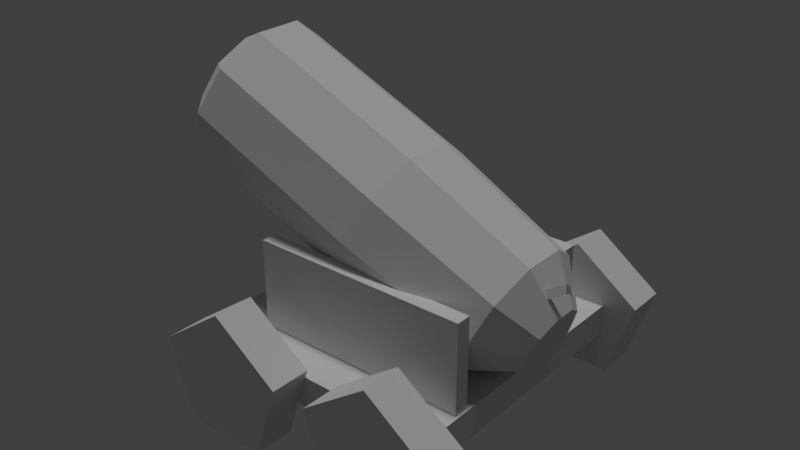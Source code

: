 # Source: Cannon.blend  (saved by Blender 2.78.0; exported with 4.5.12 LTS)
import bpy
from mathutils import Matrix  # noqa: F401  (used for matrix-valued properties, if any)

bpy.ops.wm.read_factory_settings(use_empty=True)
scene = bpy.context.scene
scene.name = 'Scene'

# ---- collections
col_collection_1 = bpy.data.collections.new('Collection 1'); scene.collection.children.link(col_collection_1)

# ---- materials (node trees are filled in below, after node groups)
mat_material_003 = bpy.data.materials.new('Material.003')
mat_material_003.alpha_threshold = 0.0
mat_material_003.use_transparent_shadow = False
mat_material_003.roughness = 0.5
mat_material_003.specular_intensity = 0.0

# ---- material node trees

# ---- world
world_world = bpy.data.worlds.new('World'); scene.world = world_world
world_world.color = (0.05088, 0.05088, 0.05088)
world_world.use_sun_shadow = False
world_world.sun_shadow_jitter_overblur = 0.0
world_world.cycles.sampling_method = 'MANUAL'

# ---- lights
light_hemi = bpy.data.lights.new('Hemi', 'SUN')
light_hemi.transmission_factor = 0.0
light_hemi.angle = 0.1993
light_hemi.energy = 1.0
light_hemi.shadow_buffer_clip_start = 0.5
light_hemi.shadow_soft_size = 0.1
light_hemi.shadow_cascade_max_distance = 1000.0

# ---- meshes
me_cube_001 = bpy.data.meshes.new('Cube.001')
me_cube_001.from_pydata([(14.07, 14.07, 7.665), (14.07, 14.07, 4.399), (14.07, -14.07, 7.665), (14.07, -14.07, 4.399), (-14.07, 14.07, 7.665), (-14.07, 14.07, 4.399), (-14.07, -14.07, 7.665), (-14.07, -14.07, 4.399), (-6.838, -14.01, 13.57), (-6.838, -18.3, 13.57), (0.1006, -14.01, 8.531), (0.1006, -18.3, 8.531), (-2.55, -14.01, 0.3741), (-2.55, -18.3, 0.3741), (-11.13, -14.01, 0.3742), (-11.13, -18.3, 0.3742), (-13.78, -14.01, 8.531), (-13.78, -18.3, 8.531), (10.72, -14.01, 13.57), (10.72, -18.3, 13.57), (17.66, -14.01, 8.531), (17.66, -18.3, 8.531), (15.0, -14.01, 0.3741), (15.0, -18.3, 0.3741), (6.428, -14.01, 0.3742), (6.428, -18.3, 0.3742), (3.778, -14.01, 8.531), (3.778, -18.3, 8.531), (10.72, 18.23, 13.57), (10.72, 13.94, 13.57), (17.66, 18.23, 8.531), (17.66, 13.94, 8.531), (15.0, 18.23, 0.3741), (15.0, 13.94, 0.3741), (6.428, 18.23, 0.3742), (6.428, 13.94, 0.3742), (3.778, 18.23, 8.531), (3.778, 13.94, 8.531), (-8.124, 18.23, 13.57), (-8.124, 13.94, 13.57), (-1.186, 18.23, 8.531), (-1.186, 13.94, 8.531), (-3.836, 18.23, 0.3741), (-3.836, 13.94, 0.3741), (-12.41, 18.23, 0.3742), (-12.41, 13.94, 0.3742), (-15.06, 18.23, 8.531), (-15.06, 13.94, 8.531), (18.18, 1.631, 14.49), (17.33, 2.338, 12.49), (13.64, 5.768, 14.07), (0.5299, 6.756, 19.68), (15.29, 4.406, 17.92), (2.407, 5.205, 24.07), (16.31, 0.8405, 20.3), (3.567, 1.146, 26.78), (16.31, -3.567, 20.3), (3.567, -3.872, 26.78), (15.29, -7.132, 17.92), (2.407, -7.931, 24.07), (13.64, -8.494, 14.07), (0.5299, -9.482, 19.68), (11.99, -7.132, 10.21), (-1.347, -7.931, 15.29), (10.97, -3.567, 7.833), (-2.507, -3.872, 12.58), (10.97, 0.8405, 7.833), (-2.507, 1.146, 12.58), (11.99, 4.406, 10.21), (-1.347, 5.205, 15.29), (18.71, -0.2193, 15.73), (18.71, -2.507, 15.73), (18.18, -4.358, 14.49), (17.33, -5.065, 12.49), (16.47, -4.358, 10.49), (15.94, -2.507, 9.256), (15.94, -0.2193, 9.256), (16.47, 1.631, 10.49), (18.38, -1.363, 12.04), (-20.62, 1.146, 20.33), (-20.62, -3.872, 20.33), (-19.46, -7.931, 23.04), (-17.58, -9.482, 27.43), (-15.7, -7.931, 31.81), (-14.54, -3.872, 34.53), (-14.54, 1.146, 34.53), (-15.7, 5.205, 31.81), (-17.58, 6.756, 27.43), (-19.46, 5.205, 23.04), (-19.44, 4.414, 28.22), (-20.78, 3.311, 25.1), (-21.6, 0.4221, 23.17), (-21.6, -3.148, 23.17), (-20.78, -6.037, 25.1), (-19.44, -7.14, 28.22), (-18.1, -6.037, 31.34), (-17.28, -3.148, 33.27), (-17.28, 0.4221, 33.27), (-18.1, 3.311, 31.34), (11.49, -4.649, 14.99), (12.25, -4.022, 16.77), (10.73, -4.022, 13.21), (10.26, -2.379, 12.12), (10.26, -0.3476, 12.12), (10.73, 1.295, 13.21), (11.49, 1.923, 14.99), (12.72, -2.379, 17.86), (12.72, -0.3476, 17.86), (12.25, 1.295, 16.77), (17.74, -2.924, 17.59), (17.35, -2.765, 18.32), (17.69, -2.415, 17.67), (18.94, -1.971, 19.15), (19.32, -2.13, 18.42), (19.28, -1.622, 18.5), (19.79, -2.805, 19.6), (20.18, -2.964, 18.87), (20.13, -2.456, 18.95), (-9.097, -10.02, 7.76), (-9.097, -10.02, 17.05), (-9.097, -8.431, 7.76), (-9.097, -8.431, 17.05), (13.8, -10.02, 7.76), (13.8, -10.02, 17.05), (13.8, -8.431, 7.76), (13.8, -8.431, 17.05), (-9.097, 6.145, 7.76), (-9.097, 6.145, 17.05), (-9.097, 7.738, 7.76), (-9.097, 7.738, 17.05), (13.8, 6.145, 7.76), (13.8, 6.145, 17.05), (13.8, 7.738, 7.76), (13.8, 7.738, 17.05)], [], [(0, 4, 6, 2), (5, 4, 0, 1), (7, 6, 4, 5), (5, 1, 3, 7), (1, 0, 2, 3), (3, 2, 6, 7), (8, 9, 11, 10), (10, 11, 13, 12), (12, 13, 15, 14), (11, 9, 17, 15, 13), (14, 15, 17, 16), (16, 17, 9, 8), (8, 10, 12, 14, 16), (18, 19, 21, 20), (20, 21, 23, 22), (22, 23, 25, 24), (21, 19, 27, 25, 23), (24, 25, 27, 26), (26, 27, 19, 18), (18, 20, 22, 24, 26), (28, 29, 31, 30), (30, 31, 33, 32), (32, 33, 35, 34), (31, 29, 37, 35, 33), (34, 35, 37, 36), (36, 37, 29, 28), (28, 30, 32, 34, 36), (38, 39, 41, 40), (40, 41, 43, 42), (42, 43, 45, 44), (41, 39, 47, 45, 43), (44, 45, 47, 46), (46, 47, 39, 38), (38, 40, 42, 44, 46), (76, 77, 78), (68, 50, 49, 77), (50, 51, 53, 52), (49, 48, 78), (58, 60, 73, 72), (52, 53, 55, 54), (73, 74, 78), (62, 64, 75, 74), (54, 55, 57, 56), (77, 49, 78), (66, 68, 77, 76), (56, 57, 59, 58), (71, 72, 78), (52, 54, 70, 48), (58, 59, 61, 60), (48, 70, 78), (56, 58, 72, 71, 109), (60, 61, 63, 62), (74, 75, 78), (50, 52, 48, 49), (62, 63, 65, 64), (63, 61, 82, 81), (60, 62, 74, 73), (64, 65, 67, 66), (51, 69, 88, 87), (72, 73, 78), (66, 67, 69, 68), (75, 76, 78), (54, 56, 109, 110, 111, 70), (68, 69, 51, 50), (64, 66, 76, 75), (70, 71, 78), (67, 65, 80, 79), (57, 55, 85, 84), (61, 59, 83, 82), (65, 63, 81, 80), (69, 67, 79, 88), (53, 51, 87, 86), (86, 87, 89, 98), (59, 57, 84, 83), (55, 53, 86, 85), (96, 97, 107, 106), (87, 88, 90, 89), (83, 84, 96, 95), (80, 81, 93, 92), (88, 79, 91, 90), (84, 85, 97, 96), (81, 82, 94, 93), (85, 86, 98, 97), (82, 83, 95, 94), (79, 80, 92, 91), (108, 105, 104, 103, 102, 101, 99, 100, 106, 107), (91, 92, 102, 103), (94, 95, 100, 99), (90, 91, 103, 104), (97, 98, 108, 107), (93, 94, 99, 101), (98, 89, 105, 108), (89, 90, 104, 105), (92, 93, 101, 102), (95, 96, 106, 100), (70, 111, 109, 71), (111, 110, 112, 114), (114, 112, 115, 117), (109, 111, 114, 113), (110, 109, 113, 112), (116, 117, 115), (113, 114, 117, 116), (112, 113, 116, 115), (118, 119, 121, 120), (120, 121, 125, 124), (124, 125, 123, 122), (122, 123, 119, 118), (120, 124, 122, 118), (125, 121, 119, 123), (126, 127, 129, 128), (128, 129, 133, 132), (132, 133, 131, 130), (130, 131, 127, 126), (128, 132, 130, 126), (133, 129, 127, 131)])
_uv = me_cube_001.uv_layers.new(name='UVMap')
_uv.uv.foreach_set('vector', [0.5125, 0.4896, 0.07554, 0.4896, 0.07554, 0.05264, 0.5125, 0.05264, 0.5103, 0.4947, 0.5103, 0.5454, 0.9472, 0.5454, 0.9472, 0.4947, 0.5103, 0.4947, 0.5103, 0.5454, 0.9472, 0.5454, 0.9472, 0.4947, 0.5103, 0.4896, 0.9472, 0.4896, 0.9472, 0.05264, 0.5103, 0.05264, 0.5125, 0.4947, 0.5125, 0.5454, 0.07554, 0.5454, 0.07554, 0.4947, 0.5125, 0.4947, 0.5125, 0.5454, 0.07554, 0.5454, 0.07554, 0.4947, 0.8295, 0.9748, 0.8146, 0.9405, 0.8247, 0.8722, 0.8451, 0.9005, 0.8451, 0.9005, 0.8247, 0.8722, 0.725, 0.7762, 0.7192, 0.7817, 0.7192, 0.7817, 0.725, 0.7762, 0.6659, 0.8276, 0.6541, 0.8493, 0.8247, 0.8722, 0.8146, 0.9405, 0.7341, 0.9162, 0.6659, 0.8276, 0.725, 0.7762, 0.6541, 0.8493, 0.6659, 0.8276, 0.7341, 0.9162, 0.7374, 0.9465, 0.7374, 0.9465, 0.7341, 0.9162, 0.8146, 0.9405, 0.8295, 0.9748, 0.8295, 0.9748, 0.8451, 0.9005, 0.7192, 0.7817, 0.6541, 0.8493, 0.7374, 0.9465, 0.9609, 0.9219, 0.9291, 0.8973, 0.9427, 0.8386, 0.9737, 0.8535, 0.9737, 0.8535, 0.9427, 0.8386, 0.89, 0.7559, 0.9191, 0.7614, 0.9191, 0.7614, 0.89, 0.7559, 0.8164, 0.7525, 0.8363, 0.7535, 0.9427, 0.8386, 0.9291, 0.8973, 0.8538, 0.8626, 0.8164, 0.7525, 0.89, 0.7559, 0.8363, 0.7535, 0.8164, 0.7525, 0.8538, 0.8626, 0.88, 0.8882, 0.88, 0.8882, 0.8538, 0.8626, 0.9291, 0.8973, 0.9609, 0.9219, 0.9609, 0.9219, 0.9737, 0.8535, 0.9191, 0.7614, 0.8363, 0.7535, 0.88, 0.8882, 0.7761, 0.9251, 0.7717, 0.9666, 0.7138, 0.9411, 0.7249, 0.9057, 0.7249, 0.9057, 0.7138, 0.9411, 0.6869, 0.8424, 0.703, 0.8141, 0.703, 0.8141, 0.6869, 0.8424, 0.7375, 0.7657, 0.7502, 0.7474, 0.7138, 0.9411, 0.7717, 0.9666, 0.8035, 0.8766, 0.7375, 0.7657, 0.6869, 0.8424, 0.7502, 0.7474, 0.7375, 0.7657, 0.8035, 0.8766, 0.8035, 0.8395, 0.8035, 0.8395, 0.8035, 0.8766, 0.7717, 0.9666, 0.7761, 0.9251, 0.7761, 0.9251, 0.7249, 0.9057, 0.703, 0.8141, 0.7502, 0.7474, 0.8035, 0.8395, 0.8943, 0.8437, 0.9086, 0.8753, 0.8485, 0.8441, 0.8406, 0.8121, 0.8406, 0.8121, 0.8485, 0.8441, 0.8558, 0.6697, 0.8434, 0.6725, 0.8434, 0.6725, 0.8558, 0.6697, 0.9509, 0.6651, 0.9241, 0.6589, 0.8485, 0.8441, 0.9086, 0.8753, 0.9546, 0.7876, 0.9509, 0.6651, 0.8558, 0.6697, 0.9241, 0.6589, 0.9509, 0.6651, 0.9546, 0.7876, 0.9352, 0.766, 0.9352, 0.766, 0.9546, 0.7876, 0.9086, 0.8753, 0.8943, 0.8437, 0.8943, 0.8437, 0.8406, 0.8121, 0.8434, 0.6725, 0.9241, 0.6589, 0.9352, 0.766, 0.2612, 0.8743, 0.2677, 0.8837, 0.2489, 0.8891, 0.2898, 0.8732, 0.2898, 0.8937, 0.2677, 0.8943, 0.2677, 0.8837, 0.2791, 0.675, 0.2812, 0.747, 0.2558, 0.7471, 0.2568, 0.6751, 0.2677, 0.8943, 0.2612, 0.9021, 0.2489, 0.8891, 0.1802, 0.6955, 0.165, 0.6837, 0.18, 0.6644, 0.1879, 0.6705, 0.2568, 0.6751, 0.2558, 0.7471, 0.2336, 0.7467, 0.2373, 0.6747, 0.2336, 0.8795, 0.2401, 0.8717, 0.2489, 0.8891, 0.2366, 0.8501, 0.2569, 0.8463, 0.2506, 0.8697, 0.2401, 0.8717, 0.2225, 0.6906, 0.2291, 0.7413, 0.2059, 0.7498, 0.2022, 0.6981, 0.2677, 0.8837, 0.2677, 0.8943, 0.2489, 0.8891, 0.2772, 0.8551, 0.2898, 0.8732, 0.2677, 0.8837, 0.2612, 0.8743, 0.2022, 0.6981, 0.2059, 0.7498, 0.1809, 0.7468, 0.1802, 0.6955, 0.1993, 0.6719, 0.1879, 0.6705, 0.1969, 0.6543, 0.2336, 0.6759, 0.2225, 0.6906, 0.2098, 0.668, 0.2156, 0.6604, 0.09403, 0.6745, 0.0981, 0.7464, 0.07743, 0.7464, 0.07587, 0.6745, 0.2156, 0.6604, 0.2098, 0.668, 0.1969, 0.6543, 0.2022, 0.6981, 0.1802, 0.6955, 0.1879, 0.6705, 0.1993, 0.6719, 0.2005, 0.6825, 0.07587, 0.6745, 0.07743, 0.7464, 0.05187, 0.7464, 0.05343, 0.6745, 0.2401, 0.8717, 0.2506, 0.8697, 0.2489, 0.8891, 0.2791, 0.675, 0.2568, 0.6751, 0.2603, 0.6543, 0.2719, 0.6543, 0.05343, 0.6745, 0.05187, 0.7464, 0.0312, 0.7464, 0.03527, 0.6745, 0.05187, 0.7464, 0.07743, 0.7464, 0.07743, 0.8456, 0.05187, 0.8456, 0.07587, 0.6745, 0.05343, 0.6745, 0.05882, 0.6543, 0.07047, 0.6543, 0.1609, 0.6543, 0.165, 0.7262, 0.1443, 0.7262, 0.1428, 0.6543, 0.0981, 0.7262, 0.1188, 0.7262, 0.1188, 0.8255, 0.0981, 0.8255, 0.1879, 0.6705, 0.18, 0.6644, 0.1969, 0.6543, 0.1428, 0.6543, 0.1443, 0.7262, 0.1188, 0.7262, 0.1203, 0.6543, 0.2506, 0.8697, 0.2612, 0.8743, 0.2489, 0.8891, 0.2225, 0.6906, 0.2022, 0.6981, 0.2005, 0.6825, 0.2025, 0.6862, 0.203, 0.6821, 0.2098, 0.668, 0.1203, 0.6543, 0.1188, 0.7262, 0.0981, 0.7262, 0.1022, 0.6543, 0.2569, 0.8463, 0.2772, 0.8551, 0.2612, 0.8743, 0.2506, 0.8697, 0.2098, 0.668, 0.1993, 0.6719, 0.1969, 0.6543, 0.1443, 0.7262, 0.165, 0.7262, 0.165, 0.8255, 0.1443, 0.8255, 0.2059, 0.7498, 0.2291, 0.7413, 0.2336, 0.8077, 0.2104, 0.8162, 0.07743, 0.7464, 0.0981, 0.7464, 0.0981, 0.8457, 0.07743, 0.8456, 0.0312, 0.7464, 0.05187, 0.7464, 0.05187, 0.8456, 0.0312, 0.8457, 0.1188, 0.7262, 0.1443, 0.7262, 0.1443, 0.8255, 0.1188, 0.8255, 0.2558, 0.7471, 0.2812, 0.747, 0.2812, 0.8462, 0.2558, 0.8463, 0.07052, 0.8457, 0.09483, 0.8535, 0.08782, 0.863, 0.07052, 0.8575, 0.1809, 0.7468, 0.2059, 0.7498, 0.2104, 0.8162, 0.1853, 0.8132, 0.2336, 0.7467, 0.2558, 0.7471, 0.2558, 0.8463, 0.2336, 0.8459, 0.1979, 0.8162, 0.2126, 0.8162, 0.2024, 0.9858, 0.194, 0.9858, 0.09483, 0.8535, 0.1098, 0.8739, 0.0985, 0.8776, 0.08782, 0.863, 0.0312, 0.8992, 0.0312, 0.8739, 0.04254, 0.8776, 0.04254, 0.8956, 0.09483, 0.9197, 0.07052, 0.9275, 0.07052, 0.9157, 0.08782, 0.9101, 0.1098, 0.8739, 0.1098, 0.8992, 0.0985, 0.8956, 0.0985, 0.8776, 0.0312, 0.8739, 0.04622, 0.8535, 0.05323, 0.863, 0.04254, 0.8776, 0.07052, 0.9275, 0.04622, 0.9197, 0.05323, 0.9101, 0.07052, 0.9157, 0.04622, 0.8535, 0.07052, 0.8457, 0.07052, 0.8575, 0.05323, 0.863, 0.04622, 0.9197, 0.0312, 0.8992, 0.04254, 0.8956, 0.05323, 0.9101, 0.1098, 0.8992, 0.09483, 0.9197, 0.08782, 0.9101, 0.0985, 0.8956, 0.2336, 0.9135, 0.2397, 0.9053, 0.2495, 0.9021, 0.2593, 0.9053, 0.2654, 0.9135, 0.2654, 0.9238, 0.2593, 0.9321, 0.2495, 0.9352, 0.2397, 0.9321, 0.2336, 0.9238, 0.1476, 0.9297, 0.1305, 0.9338, 0.1438, 0.8278, 0.1535, 0.8255, 0.165, 0.8162, 0.1797, 0.8162, 0.1836, 0.9858, 0.1753, 0.9858, 0.165, 0.9338, 0.1476, 0.9297, 0.1535, 0.8255, 0.1634, 0.8278, 0.2812, 0.6543, 0.2959, 0.6543, 0.2998, 0.8239, 0.2915, 0.8239, 0.3469, 0.8234, 0.3288, 0.8235, 0.333, 0.6544, 0.3432, 0.6543, 0.2959, 0.6543, 0.3141, 0.6543, 0.3102, 0.8239, 0.2998, 0.8239, 0.3141, 0.6543, 0.3288, 0.6543, 0.3185, 0.8239, 0.3102, 0.8239, 0.3627, 0.8235, 0.3469, 0.8234, 0.3432, 0.6543, 0.3522, 0.6544, 0.1797, 0.8162, 0.1979, 0.8162, 0.194, 0.9858, 0.1836, 0.9858, 0.2098, 0.668, 0.203, 0.6821, 0.2005, 0.6825, 0.1993, 0.6719, 0.01486, 0.5692, 0.01893, 0.5695, 0.01788, 0.5767, 0.01381, 0.5764, 0.01381, 0.5764, 0.01788, 0.5767, 0.01893, 0.5826, 0.01486, 0.5823, 0.01381, 0.5828, 0.01118, 0.5829, 0.007057, 0.5742, 0.009687, 0.5741, 0.2174, 0.8301, 0.2134, 0.8298, 0.2126, 0.8219, 0.2166, 0.8223, 0.02145, 0.5731, 0.01893, 0.5731, 0.02012, 0.5692, 0.009687, 0.5741, 0.007057, 0.5742, 0.01118, 0.5692, 0.01381, 0.5692, 0.2166, 0.8223, 0.2126, 0.8219, 0.2134, 0.8162, 0.2174, 0.8166, 0.511, 0.4848, 0.511, 0.629, 0.5358, 0.629, 0.5358, 0.4848, 0.5254, 0.4848, 0.5254, 0.629, 0.881, 0.629, 0.881, 0.4848, 0.5047, 0.4848, 0.5047, 0.629, 0.48, 0.629, 0.48, 0.4848, 0.5083, 0.4848, 0.5083, 0.629, 0.1527, 0.629, 0.1527, 0.4848, 0.5254, 0.4818, 0.881, 0.4818, 0.881, 0.457, 0.5254, 0.457, 0.5083, 0.4818, 0.1527, 0.4818, 0.1527, 0.457, 0.5083, 0.457, 0.5136, 0.4848, 0.5136, 0.629, 0.5384, 0.629, 0.5384, 0.4848, 0.5254, 0.4848, 0.5254, 0.629, 0.881, 0.629, 0.881, 0.4848, 0.5073, 0.4848, 0.5073, 0.629, 0.4826, 0.629, 0.4826, 0.4848, 0.5083, 0.4848, 0.5083, 0.629, 0.1527, 0.629, 0.1527, 0.4848, 0.5254, 0.4844, 0.881, 0.4844, 0.881, 0.4597, 0.5254, 0.4597, 0.5083, 0.4844, 0.1527, 0.4844, 0.1527, 0.4597, 0.5083, 0.4597])
me_cube_001.materials.append(mat_material_003)
me_cube_001.use_remesh_preserve_volume = False
me_cube_001.use_remesh_preserve_attributes = False
me_cube_001.use_mirror_vertex_groups = False
me_cube_001.update()

# ---- objects
ob_hemi = bpy.data.objects.new('Hemi', light_hemi)
ob_cube = bpy.data.objects.new('Cube', me_cube_001)

# ---- transforms, parenting, visibility, modifiers, constraints
ob_hemi.location = (7.686, 8.299, 20.48)
ob_hemi.lineart.crease_threshold = 0.0
ob_cube.location = (0.0, 0.0, 0.0)
ob_cube.scale = (0.159, 0.159, 0.159)
ob_cube.lineart.crease_threshold = 0.0

# ---- collection membership
col_collection_1.objects.link(ob_hemi)
col_collection_1.objects.link(ob_cube)

# ---- scene / render settings (as saved in the file)
scene.frame_start = 1; scene.frame_end = 250; scene.frame_set(0)
scene.render.engine = 'BLENDER_EEVEE_NEXT'
scene.render.resolution_percentage = 50
scene.render.dither_intensity = 0.0
scene.cycles.use_denoising = False
scene.cycles.samples = 128
scene.cycles.sampling_pattern = 'TABULATED_SOBOL'
scene.cycles.light_sampling_threshold = 0.0
scene.cycles.use_adaptive_sampling = False
scene.cycles.use_light_tree = False
scene.cycles.blur_glossy = 0.0
scene.cycles.sample_clamp_indirect = 0.0
scene.view_settings.view_transform = 'Standard'
bpy.context.view_layer.update()

# ---- added for rendering (the .blend has no active camera): camera
cam_auto = bpy.data.cameras.new('AutoCamera')
cam_auto.lens = 50.0
cam_auto.sensor_width = 36.0
cam_auto.clip_end = 1000.0
ob_auto_camera = bpy.data.objects.new('AutoCamera', cam_auto)
scene.collection.objects.link(ob_auto_camera)
ob_auto_camera.location = (9.46993, -11.505, 10.4405)
ob_auto_camera.rotation_euler = (1.09748, -7.21219e-08, 0.694738)
scene.camera = ob_auto_camera
bpy.context.view_layer.update()
